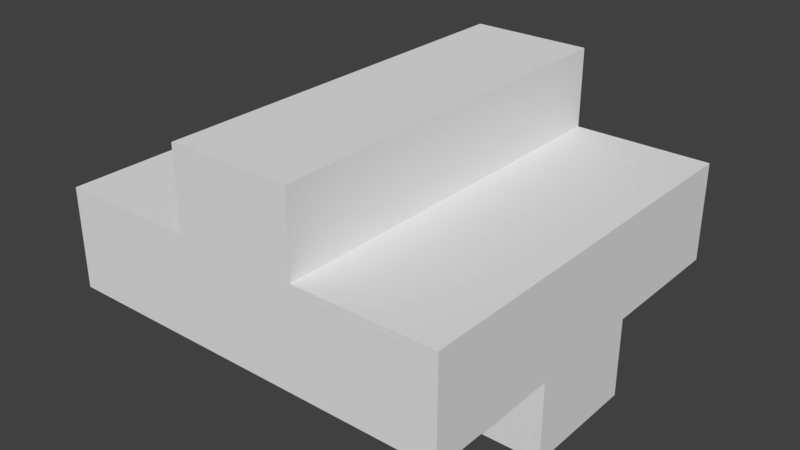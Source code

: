 # Source: 2020_footpad.blend  (saved by Blender 3.1.7; exported with 4.5.12 LTS)
import bpy
from mathutils import Matrix  # noqa: F401  (used for matrix-valued properties, if any)

bpy.ops.wm.read_factory_settings(use_empty=True)
scene = bpy.context.scene
scene.name = 'Scene'

# ---- collections
col_collection_5 = bpy.data.collections.new('Collection 5'); scene.collection.children.link(col_collection_5)

# ---- world
world_world = bpy.data.worlds.new('World'); scene.world = world_world
world_world.color = (0.05088, 0.05088, 0.05088)
world_world.use_sun_shadow = False
world_world.sun_shadow_jitter_overblur = 0.0
world_world.cycles.sampling_method = 'MANUAL'

# ---- meshes
me_cube_001 = bpy.data.meshes.new('Cube.001')
me_cube_001.from_pydata([(-1.0, -19.0, -1.0), (-1.0, -19.0, 4.0), (-1.0, 1.0, -1.0), (-1.0, 1.0, 4.0), (19.0, -19.0, -1.0), (19.0, -19.0, 4.0), (19.0, 1.0, -1.0), (19.0, 1.0, 4.0)], [], [(0, 1, 3, 2), (2, 3, 7, 6), (6, 7, 5, 4), (4, 5, 1, 0), (2, 6, 4, 0), (7, 3, 1, 5)])
_uv = me_cube_001.uv_layers.new(name='UVMap')
_uv.uv.foreach_set('vector', [0.375, 0.0, 0.625, 0.0, 0.625, 0.25, 0.375, 0.25, 0.375, 0.25, 0.625, 0.25, 0.625, 0.5, 0.375, 0.5, 0.375, 0.5, 0.625, 0.5, 0.625, 0.75, 0.375, 0.75, 0.375, 0.75, 0.625, 0.75, 0.625, 1.0, 0.375, 1.0, 0.125, 0.5, 0.375, 0.5, 0.375, 0.75, 0.125, 0.75, 0.625, 0.5, 0.875, 0.5, 0.875, 0.75, 0.625, 0.75])
me_cube_001.use_remesh_fix_poles = True
me_cube_001.use_remesh_preserve_attributes = False
me_cube_001.update()
me_cube_002 = bpy.data.meshes.new('Cube.002')
me_cube_002.from_pydata([(-1.0, -19.0, -1.0), (-1.0, -19.0, 3.0), (-1.0, 1.0, -1.0), (-1.0, 1.0, 3.0), (5.1, -19.0, -1.0), (5.1, -19.0, 3.0), (5.1, 1.0, -1.0), (5.1, 1.0, 3.0)], [], [(0, 1, 3, 2), (2, 3, 7, 6), (6, 7, 5, 4), (4, 5, 1, 0), (2, 6, 4, 0), (7, 3, 1, 5)])
_uv = me_cube_002.uv_layers.new(name='UVMap')
_uv.uv.foreach_set('vector', [0.375, 0.0, 0.625, 0.0, 0.625, 0.25, 0.375, 0.25, 0.375, 0.25, 0.625, 0.25, 0.625, 0.5, 0.375, 0.5, 0.375, 0.5, 0.625, 0.5, 0.625, 0.75, 0.375, 0.75, 0.375, 0.75, 0.625, 0.75, 0.625, 1.0, 0.375, 1.0, 0.125, 0.5, 0.375, 0.5, 0.375, 0.75, 0.125, 0.75, 0.625, 0.5, 0.875, 0.5, 0.875, 0.75, 0.625, 0.75])
me_cube_002.use_remesh_fix_poles = True
me_cube_002.use_remesh_preserve_attributes = False
me_cube_002.update()
me_cube_004 = bpy.data.meshes.new('Cube.004')
me_cube_004.from_pydata([(-1.0, -19.0, -1.0), (-1.0, -19.0, 3.0), (-1.0, 1.0, -1.0), (-1.0, 1.0, 3.0), (5.1, -19.0, -1.0), (5.1, -19.0, 3.0), (5.1, 1.0, -1.0), (5.1, 1.0, 3.0)], [], [(0, 1, 3, 2), (2, 3, 7, 6), (6, 7, 5, 4), (4, 5, 1, 0), (2, 6, 4, 0), (7, 3, 1, 5)])
_uv = me_cube_004.uv_layers.new(name='UVMap')
_uv.uv.foreach_set('vector', [0.375, 0.0, 0.625, 0.0, 0.625, 0.25, 0.375, 0.25, 0.375, 0.25, 0.625, 0.25, 0.625, 0.5, 0.375, 0.5, 0.375, 0.5, 0.625, 0.5, 0.625, 0.75, 0.375, 0.75, 0.375, 0.75, 0.625, 0.75, 0.625, 1.0, 0.375, 1.0, 0.125, 0.5, 0.375, 0.5, 0.375, 0.75, 0.125, 0.75, 0.625, 0.5, 0.875, 0.5, 0.875, 0.75, 0.625, 0.75])
me_cube_004.use_remesh_fix_poles = True
me_cube_004.use_remesh_preserve_attributes = False
me_cube_004.update()

# ---- objects
ob_cube = bpy.data.objects.new('Cube', me_cube_001)
ob_cube_001 = bpy.data.objects.new('Cube.001', me_cube_002)
ob_cube_002 = bpy.data.objects.new('Cube.002', me_cube_004)

# ---- transforms, parenting, visibility, modifiers, constraints
ob_cube.location = (0.0, 0.0, 0.0)
ob_cube_001.location = (6.95, 0.0, 5.0)
ob_cube_002.location = (-4.768e-07, -11.05, -4.0)
ob_cube_002.rotation_euler = (0.0, -0.0, 1.571)

# ---- collection membership
col_collection_5.objects.link(ob_cube)
col_collection_5.objects.link(ob_cube_001)
col_collection_5.objects.link(ob_cube_002)

# ---- scene / render settings (as saved in the file)
scene.frame_start = 1; scene.frame_end = 250; scene.frame_set(8)
scene.render.engine = 'BLENDER_EEVEE_NEXT'
scene.render.resolution_percentage = 50
scene.render.dither_intensity = 0.0
scene.cycles.use_denoising = False
scene.cycles.samples = 128
scene.cycles.sampling_pattern = 'TABULATED_SOBOL'
scene.cycles.use_adaptive_sampling = False
scene.cycles.use_light_tree = False
scene.cycles.blur_glossy = 0.0
scene.cycles.sample_clamp_indirect = 0.0
scene.view_settings.view_transform = 'Standard'
bpy.context.view_layer.update()

# ---- added for rendering (the .blend has no active camera and no usable light): camera, sun
cam_auto = bpy.data.cameras.new('AutoCamera')
cam_auto.lens = 50.0
cam_auto.sensor_width = 36.0
cam_auto.clip_end = 1000.0
ob_auto_camera = bpy.data.objects.new('AutoCamera', cam_auto)
scene.collection.objects.link(ob_auto_camera)
ob_auto_camera.location = (37.8011, -43.5613, 24.5409)
ob_auto_camera.rotation_euler = (1.09748, -7.21219e-08, 0.694738)
scene.camera = ob_auto_camera
light_auto_sun = bpy.data.lights.new('AutoSun', 'SUN')
light_auto_sun.energy = 3.0
light_auto_sun.angle = 0.0523599
ob_auto_sun = bpy.data.objects.new('AutoSun', light_auto_sun)
scene.collection.objects.link(ob_auto_sun)
ob_auto_sun.rotation_euler = (0.872665, 0.174533, 0.523599)
bpy.context.view_layer.update()
